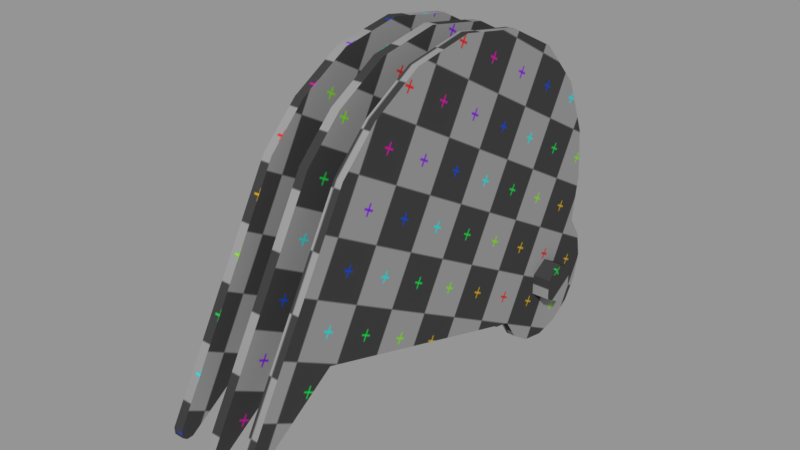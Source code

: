 # Source: Tabletop_Bucket.blend  (saved by Blender 2.79.0; exported with 4.5.12 LTS)
import bpy
from mathutils import Matrix  # noqa: F401  (used for matrix-valued properties, if any)

bpy.ops.wm.read_factory_settings(use_empty=True)
scene = bpy.context.scene
scene.name = 'Scene'

# ---- collections
col_collection_1 = bpy.data.collections.new('Collection 1'); scene.collection.children.link(col_collection_1)

# ---- images (referenced by path relative to the original .blend; pixels are not part of the script)
import os
ASSET_DIR = os.environ.get("B2B_ASSET_DIR", "")  # directory of the original .blend (textures are referenced by path, not embedded)
HERE = os.path.dirname(os.path.abspath(__file__))  # packed textures are extracted next to this script under _unpacked/

def load_image(name, relpath, width, height, colorspace="sRGB"):
    """Load a texture the original file referenced (path relative to the .blend, or extracted next to this script)."""
    p = next((c for c in (os.path.join(HERE, relpath), os.path.join(ASSET_DIR, relpath)) if relpath and os.path.exists(c)), "")
    if p:
        img = bpy.data.images.load(p, check_existing=True)
        img.name = name
    else:  # same state as the original file: an image datablock whose file is absent (Cycles renders it pink)
        img = bpy.data.images.new(name, width, height)
        img.source = "FILE"
        img.filepath = "//" + (relpath or name)
    img.colorspace_settings.name = colorspace
    return img
img_uv_grid = load_image('UV_Grid', '_unpacked/UV_Grid.25c41f79.png', 1024, 1024, 'sRGB')

# ---- materials (node trees are filled in below, after node groups)
mat_uv_grid = bpy.data.materials.new('UV-Grid')
mat_uv_grid.alpha_threshold = 0.0
mat_uv_grid.use_transparent_shadow = False
mat_uv_grid.roughness = 0.5

# ---- material node trees
mat_uv_grid.use_nodes = True; mat_uv_grid.node_tree.nodes.clear()
_N = mat_uv_grid.node_tree.nodes; _L = mat_uv_grid.node_tree.links
n0 = _N.new('ShaderNodeOutputMaterial'); n0.name = 'Material Output'; n0.location = (207, 395)
n1 = _N.new('ShaderNodeBsdfDiffuse'); n1.name = 'Diffuse BSDF'; n1.location = (-63, 372)
n2 = _N.new('ShaderNodeTexImage'); n2.name = 'Image Texture'; n2.location = (-445, 349)
n2.width = 206
n2.image = img_uv_grid
_L.new(n1.outputs[0], n0.inputs[0])
_L.new(n2.outputs[0], n1.inputs[0])
n0.is_active_output = True

# ---- meshes
me_plane_005 = bpy.data.meshes.new('Plane.005')
me_plane_005.from_pydata([(0.14, -0.22, 0.00245), (0.14, -0.2023, 0.08645), (0.14, -0.1538, 0.1573), (0.14, -0.08192, 0.2042), (0.14, 0.1538, -0.1573), (0.14, 0.08192, -0.2042), (0.14, -0.002449, -0.22), (0.14, -0.08645, -0.2023), (0.14, -0.1573, -0.1538), (0.14, -0.2042, -0.08192), (0.14, 0.1865, 1.035), (0.14, 5.914e-07, 1.31), (0.14, 5.931e-07, 1.33), (0.14, 0.01117, 1.344), (0.14, 0.03259, 1.345), (0.14, 0.6971, 0.9675), (0.14, 0.8187, 0.8441), (0.14, 0.917, 0.6749), (0.14, 0.9538, 0.4639), (0.14, 0.9132, 0.2399), (0.14, 0.8179, 0.05391), (0.14, 0.6652, -0.08737), (0.14, 0.4765, -0.1646), (0.14, 0.3118, -0.1796), (0.11, -0.22, 0.00245), (0.11, -0.2023, 0.08645), (0.11, -0.1538, 0.1573), (0.11, -0.08192, 0.2042), (0.11, 0.1538, -0.1573), (0.11, 0.08192, -0.2042), (0.11, -0.002449, -0.22), (0.11, -0.08645, -0.2023), (0.11, -0.1573, -0.1538), (0.11, -0.2042, -0.08192), (0.11, 0.1865, 1.035), (0.11, 5.914e-07, 1.31), (0.11, 5.931e-07, 1.33), (0.11, 0.01117, 1.344), (0.11, 0.03259, 1.345), (0.11, 0.6971, 0.9675), (0.11, 0.8187, 0.8441), (0.11, 0.917, 0.6749), (0.11, 0.9538, 0.4639), (0.11, 0.9132, 0.2399), (0.11, 0.8179, 0.05391), (0.11, 0.6652, -0.08737), (0.11, 0.4765, -0.1646), (0.11, 0.3118, -0.1796), (-0.11, -0.22, 0.00245), (-0.11, -0.2023, 0.08645), (-0.11, -0.1538, 0.1573), (-0.11, -0.08192, 0.2042), (-0.11, 0.1538, -0.1573), (-0.11, 0.08192, -0.2042), (-0.11, -0.002449, -0.22), (-0.11, -0.08645, -0.2023), (-0.11, -0.1573, -0.1538), (-0.11, -0.2042, -0.08192), (-0.11, 0.1865, 1.035), (-0.11, 5.914e-07, 1.31), (-0.11, 5.931e-07, 1.33), (-0.11, 0.01117, 1.344), (-0.11, 0.03259, 1.345), (-0.11, 0.6971, 0.9675), (-0.11, 0.8187, 0.8441), (-0.11, 0.917, 0.6749), (-0.11, 0.9538, 0.4639), (-0.11, 0.9132, 0.2399), (-0.11, 0.8179, 0.05391), (-0.11, 0.6652, -0.08737), (-0.11, 0.4765, -0.1646), (-0.11, 0.3118, -0.1796), (-0.14, -0.22, 0.00245), (-0.14, -0.2023, 0.08645), (-0.14, -0.1538, 0.1573), (-0.14, -0.08192, 0.2042), (-0.14, 0.1538, -0.1573), (-0.14, 0.08192, -0.2042), (-0.14, -0.002449, -0.22), (-0.14, -0.08645, -0.2023), (-0.14, -0.1573, -0.1538), (-0.14, -0.2042, -0.08192), (-0.14, 0.1865, 1.035), (-0.14, 5.914e-07, 1.31), (-0.14, 5.931e-07, 1.33), (-0.14, 0.01117, 1.344), (-0.14, 0.03259, 1.345), (-0.14, 0.6971, 0.9675), (-0.14, 0.8187, 0.8441), (-0.14, 0.917, 0.6749), (-0.14, 0.9538, 0.4639), (-0.14, 0.9132, 0.2399), (-0.14, 0.8179, 0.05391), (-0.14, 0.6652, -0.08737), (-0.14, 0.4765, -0.1646), (-0.14, 0.3118, -0.1796), (-0.01, -0.22, 0.00245), (-0.01, -0.2023, 0.08645), (-0.01, -0.1538, 0.1573), (-0.01, -0.08192, 0.2042), (-0.01, 0.1538, -0.1573), (-0.01, 0.08192, -0.2042), (-0.01, -0.002449, -0.22), (-0.01, -0.08645, -0.2023), (-0.01, -0.1573, -0.1538), (-0.01, -0.2042, -0.08192), (-0.01, 0.1865, 1.035), (-0.01, 5.914e-07, 1.31), (-0.01, 5.931e-07, 1.33), (-0.01, 0.01117, 1.344), (-0.01, 0.03259, 1.345), (-0.01, 0.6971, 0.9675), (-0.01, 0.8187, 0.8441), (-0.01, 0.917, 0.6749), (-0.01, 0.9538, 0.4639), (-0.01, 0.9132, 0.2399), (-0.01, 0.8179, 0.05391), (-0.01, 0.6652, -0.08737), (-0.01, 0.4765, -0.1646), (-0.01, 0.3118, -0.1796), (0.02, -0.22, 0.00245), (0.02, -0.2023, 0.08645), (0.02, -0.1538, 0.1573), (0.02, -0.08192, 0.2042), (0.02, 0.1538, -0.1573), (0.02, 0.08192, -0.2042), (0.02, -0.002449, -0.22), (0.02, -0.08645, -0.2023), (0.02, -0.1573, -0.1538), (0.02, -0.2042, -0.08192), (0.02, 0.1865, 1.035), (0.02, 5.914e-07, 1.31), (0.02, 5.931e-07, 1.33), (0.02, 0.01117, 1.344), (0.02, 0.03259, 1.345), (0.02, 0.6971, 0.9675), (0.02, 0.8187, 0.8441), (0.02, 0.917, 0.6749), (0.02, 0.9538, 0.4639), (0.02, 0.9132, 0.2399), (0.02, 0.8179, 0.05391), (0.02, 0.6652, -0.08737), (0.02, 0.4765, -0.1646), (0.02, 0.3118, -0.1796), (0.2, -0.035, -0.06062), (0.2, 0.035, -0.06062), (0.2, 0.07, -1.303e-06), (0.2, 0.035, 0.06062), (0.2, -0.035, 0.06062), (0.2, -0.07, 6.171e-07), (-0.23, -0.035, -0.06062), (-0.23, 0.035, -0.06062), (-0.23, 0.07, -1.303e-06), (-0.23, 0.035, 0.06062), (-0.23, -0.035, 0.06062), (-0.23, -0.07, 6.171e-07)], [], [(1, 0, 3, 2), (8, 7, 0, 9), (5, 4, 7, 6), (3, 0, 7, 4), (12, 11, 14, 13), (10, 15, 14, 11), (22, 21, 4, 23), (19, 18, 21, 20), (17, 16, 15, 18), (15, 4, 21, 18), (4, 15, 10, 3), (25, 26, 27, 24), (32, 33, 24, 31), (29, 30, 31, 28), (27, 28, 31, 24), (36, 37, 38, 35), (34, 35, 38, 39), (46, 47, 28, 45), (43, 44, 45, 42), (41, 42, 39, 40), (39, 42, 45, 28), (28, 27, 34, 39), (14, 15, 39, 38), (21, 22, 46, 45), (4, 5, 29, 28), (22, 23, 47, 46), (5, 6, 30, 29), (15, 16, 40, 39), (3, 10, 34, 27), (23, 4, 28, 47), (6, 7, 31, 30), (16, 17, 41, 40), (10, 11, 35, 34), (7, 8, 32, 31), (17, 18, 42, 41), (0, 1, 25, 24), (11, 12, 36, 35), (8, 9, 33, 32), (18, 19, 43, 42), (1, 2, 26, 25), (12, 13, 37, 36), (9, 0, 24, 33), (19, 20, 44, 43), (2, 3, 27, 26), (13, 14, 38, 37), (20, 21, 45, 44), (49, 48, 51, 50), (56, 55, 48, 57), (53, 52, 55, 54), (51, 48, 55, 52), (60, 59, 62, 61), (58, 63, 62, 59), (70, 69, 52, 71), (67, 66, 69, 68), (65, 64, 63, 66), (63, 52, 69, 66), (52, 63, 58, 51), (72, 75, 76, 79), (80, 81, 72, 79), (77, 78, 79, 76), (58, 82, 75, 51), (84, 85, 86, 83), (82, 83, 86, 87), (94, 95, 76, 93), (91, 92, 93, 90), (89, 90, 87, 88), (87, 90, 93, 76), (76, 75, 82, 87), (48, 49, 73, 72), (59, 60, 84, 83), (56, 57, 81, 80), (66, 67, 91, 90), (49, 50, 74, 73), (60, 61, 85, 84), (57, 48, 72, 81), (67, 68, 92, 91), (72, 73, 74, 75), (61, 62, 86, 85), (68, 69, 93, 92), (62, 63, 87, 86), (69, 70, 94, 93), (52, 53, 77, 76), (70, 71, 95, 94), (53, 54, 78, 77), (63, 64, 88, 87), (51, 75, 74, 50), (71, 52, 76, 95), (54, 55, 79, 78), (64, 65, 89, 88), (58, 59, 83, 82), (55, 56, 80, 79), (65, 66, 90, 89), (97, 98, 99, 96), (104, 105, 96, 103), (101, 102, 103, 100), (99, 100, 103, 96), (108, 109, 110, 107), (106, 107, 110, 111), (118, 119, 100, 117), (115, 116, 117, 114), (113, 114, 111, 112), (111, 114, 117, 100), (100, 99, 106, 111), (121, 120, 123, 122), (128, 127, 120, 129), (125, 124, 127, 126), (123, 120, 127, 124), (132, 131, 134, 133), (130, 135, 134, 131), (142, 141, 124, 143), (139, 138, 141, 140), (137, 136, 135, 138), (135, 124, 141, 138), (124, 135, 130, 123), (118, 142, 143, 119), (101, 125, 126, 102), (111, 135, 136, 112), (99, 123, 130, 106), (119, 143, 124, 100), (102, 126, 127, 103), (112, 136, 137, 113), (106, 130, 131, 107), (103, 127, 128, 104), (113, 137, 138, 114), (96, 120, 121, 97), (107, 131, 132, 108), (104, 128, 129, 105), (114, 138, 139, 115), (97, 121, 122, 98), (108, 132, 133, 109), (105, 129, 120, 96), (115, 139, 140, 116), (98, 122, 123, 99), (109, 133, 134, 110), (116, 140, 141, 117), (110, 134, 135, 111), (117, 141, 142, 118), (100, 124, 125, 101), (146, 149, 144, 145), (149, 146, 147, 148), (145, 144, 150, 151), (147, 146, 152, 153), (149, 148, 154, 155), (146, 145, 151, 152), (144, 149, 155, 150), (148, 147, 153, 154), (152, 151, 150, 155), (155, 154, 153, 152)])
me_plane_005.polygons.foreach_set('use_smooth', [True] * 148)
_uv = me_plane_005.uv_layers.new(name='UVMap')
_uv.uv.foreach_set('vector', [0.2801, 0.2103, 0.2955, 0.2151, 0.2497, 0.2191, 0.264, 0.2116, 0.3153, 0.2399, 0.3167, 0.2559, 0.2955, 0.2151, 0.3078, 0.2255, 0.3014, 0.2837, 0.2871, 0.2911, 0.3167, 0.2559, 0.3118, 0.2713, 0.2497, 0.2191, 0.2955, 0.2151, 0.3167, 0.2559, 0.2871, 0.2911, 0.0578, 0.1284, 0.06107, 0.1302, 0.0524, 0.1323, 0.0545, 0.1289, 0.08886, 0.1862, 0.05265, 0.276, 0.0524, 0.1323, 0.06107, 0.1302, 0.2584, 0.3446, 0.2283, 0.3684, 0.2871, 0.2911, 0.2761, 0.319, 0.1518, 0.3787, 0.1114, 0.3646, 0.2283, 0.3684, 0.1911, 0.3803, 0.08023, 0.3391, 0.06162, 0.3073, 0.05265, 0.276, 0.1114, 0.3646, 0.05265, 0.276, 0.2871, 0.2911, 0.2283, 0.3684, 0.1114, 0.3646, 0.2871, 0.2911, 0.05265, 0.276, 0.08886, 0.1862, 0.2497, 0.2191, 0.22, 0.7599, 0.2182, 0.776, 0.2104, 0.7901, 0.2155, 0.7444, 0.1912, 0.724, 0.2054, 0.7318, 0.2155, 0.7444, 0.1752, 0.7223, 0.1471, 0.7369, 0.1597, 0.7268, 0.1752, 0.7223, 0.1393, 0.751, 0.2104, 0.7901, 0.1393, 0.751, 0.1752, 0.7223, 0.2155, 0.7444, 0.2966, 0.9841, 0.2959, 0.9874, 0.2925, 0.9894, 0.2948, 0.9808, 0.2395, 0.9517, 0.2948, 0.9808, 0.2925, 0.9894, 0.1488, 0.9857, 0.08516, 0.7784, 0.1111, 0.7613, 0.1393, 0.751, 0.06068, 0.8079, 0.04854, 0.8842, 0.04787, 0.8449, 0.06068, 0.8079, 0.06165, 0.9249, 0.08644, 0.9567, 0.06165, 0.9249, 0.1488, 0.9857, 0.1177, 0.976, 0.1488, 0.9857, 0.06165, 0.9249, 0.06068, 0.8079, 0.1393, 0.751, 0.1393, 0.751, 0.2104, 0.7901, 0.2395, 0.9517, 0.1488, 0.9857, 0.02723, 0.9209, 0.02715, 0.7772, 0.03279, 0.7772, 0.03287, 0.9209, 0.02702, 0.5463, 0.02699, 0.508, 0.03264, 0.508, 0.03266, 0.5463, 0.02696, 0.4469, 0.02695, 0.4307, 0.03259, 0.4307, 0.0326, 0.4469, 0.02699, 0.508, 0.02698, 0.4769, 0.03262, 0.4769, 0.03264, 0.508, 0.02695, 0.4307, 0.02694, 0.4146, 0.03258, 0.4146, 0.03259, 0.4307, 0.02715, 0.7772, 0.02713, 0.7446, 0.03277, 0.7446, 0.03279, 0.7772, 0.02688, 0.3016, 0.02679, 0.1374, 0.03243, 0.1374, 0.03252, 0.3016, 0.02698, 0.4769, 0.02696, 0.4469, 0.0326, 0.4469, 0.03262, 0.4769, 0.02694, 0.4146, 0.02693, 0.3985, 0.03257, 0.3985, 0.03258, 0.4146, 0.02713, 0.7446, 0.02711, 0.7078, 0.03275, 0.7078, 0.03277, 0.7446, 0.02727, 0.9945, 0.02723, 0.932, 0.03287, 0.932, 0.03291, 0.9945, 0.02693, 0.3985, 0.02692, 0.3823, 0.03256, 0.3823, 0.03257, 0.3985, 0.02711, 0.7078, 0.02708, 0.6676, 0.03273, 0.6676, 0.03275, 0.7078, 0.02691, 0.35, 0.0269, 0.3339, 0.03254, 0.3339, 0.03255, 0.35, 0.02723, 0.932, 0.02723, 0.9283, 0.03287, 0.9283, 0.03287, 0.932, 0.02692, 0.3823, 0.02691, 0.3662, 0.03256, 0.3662, 0.03256, 0.3823, 0.02708, 0.6676, 0.02706, 0.6247, 0.0327, 0.6247, 0.03273, 0.6676, 0.0269, 0.3339, 0.02689, 0.3178, 0.03253, 0.3177, 0.03254, 0.3339, 0.02723, 0.9283, 0.02723, 0.9249, 0.03287, 0.9249, 0.03287, 0.9283, 0.02691, 0.3662, 0.02691, 0.35, 0.03255, 0.35, 0.03256, 0.3662, 0.02706, 0.6247, 0.02704, 0.5855, 0.03268, 0.5855, 0.0327, 0.6247, 0.02689, 0.3178, 0.02688, 0.3016, 0.03252, 0.3016, 0.03253, 0.3177, 0.02723, 0.9249, 0.02723, 0.9209, 0.03287, 0.9209, 0.03287, 0.9249, 0.02704, 0.5855, 0.02702, 0.5463, 0.03266, 0.5463, 0.03268, 0.5855, 0.214, 0.6222, 0.2091, 0.6375, 0.2052, 0.5917, 0.2126, 0.6061, 0.1843, 0.6573, 0.1682, 0.6586, 0.2091, 0.6375, 0.1986, 0.6499, 0.1405, 0.6433, 0.1331, 0.629, 0.1682, 0.6586, 0.1528, 0.6537, 0.2052, 0.5917, 0.2091, 0.6375, 0.1682, 0.6586, 0.1331, 0.629, 0.2963, 0.4, 0.2944, 0.4033, 0.2923, 0.3946, 0.2958, 0.3967, 0.2384, 0.431, 0.1486, 0.3946, 0.2923, 0.3946, 0.2944, 0.4033, 0.07965, 0.6002, 0.05594, 0.5701, 0.1331, 0.629, 0.1052, 0.6179, 0.04577, 0.4935, 0.05993, 0.4531, 0.05594, 0.5701, 0.04409, 0.5328, 0.08552, 0.422, 0.1173, 0.4035, 0.1486, 0.3946, 0.05993, 0.4531, 0.1486, 0.3946, 0.1331, 0.629, 0.05594, 0.5701, 0.05993, 0.4531, 0.1331, 0.629, 0.1486, 0.3946, 0.2384, 0.431, 0.2052, 0.5917, 0.3491, 0.2394, 0.3162, 0.2073, 0.3908, 0.1753, 0.3914, 0.2213, 0.3801, 0.2328, 0.3653, 0.2392, 0.3491, 0.2394, 0.3914, 0.2213, 0.3971, 0.1901, 0.3973, 0.2063, 0.3914, 0.2213, 0.3908, 0.1753, 0.01572, 0.1375, 0.02137, 0.1375, 0.02152, 0.3017, 0.01588, 0.3017, 0.1103, 0.1557, 0.1081, 0.1532, 0.1086, 0.1492, 0.114, 0.1564, 0.171, 0.1307, 0.114, 0.1564, 0.1086, 0.1492, 0.2, 0.03829, 0.4026, 0.1158, 0.4, 0.1467, 0.3908, 0.1753, 0.3944, 0.07829, 0.3417, 0.02178, 0.3731, 0.04544, 0.3944, 0.07829, 0.3016, 0.007022, 0.2613, 0.007019, 0.3016, 0.007022, 0.2, 0.03829, 0.2268, 0.01977, 0.2, 0.03829, 0.3016, 0.007022, 0.3944, 0.07829, 0.3908, 0.1753, 0.3908, 0.1753, 0.3162, 0.2073, 0.171, 0.1307, 0.2, 0.03829, 0.01593, 0.3501, 0.01591, 0.334, 0.02156, 0.334, 0.02157, 0.3501, 0.01649, 0.9321, 0.01649, 0.9283, 0.02213, 0.9283, 0.02213, 0.9321, 0.01596, 0.3824, 0.01594, 0.3663, 0.02159, 0.3663, 0.0216, 0.3824, 0.01624, 0.6676, 0.01619, 0.6248, 0.02184, 0.6248, 0.02188, 0.6676, 0.01591, 0.334, 0.0159, 0.3178, 0.02154, 0.3178, 0.02156, 0.334, 0.01649, 0.9283, 0.01648, 0.925, 0.02213, 0.925, 0.02213, 0.9283, 0.01594, 0.3663, 0.01593, 0.3501, 0.02157, 0.3501, 0.02159, 0.3663, 0.01619, 0.6248, 0.01616, 0.5855, 0.0218, 0.5855, 0.02184, 0.6248, 0.3491, 0.2394, 0.3341, 0.2334, 0.3226, 0.2221, 0.3162, 0.2073, 0.01648, 0.925, 0.01648, 0.921, 0.02212, 0.921, 0.02213, 0.925, 0.01616, 0.5855, 0.01612, 0.5464, 0.02176, 0.5464, 0.0218, 0.5855, 0.01648, 0.921, 0.01634, 0.7773, 0.02198, 0.7773, 0.02212, 0.921, 0.01612, 0.5464, 0.01608, 0.5081, 0.02172, 0.5081, 0.02176, 0.5464, 0.01602, 0.447, 0.01601, 0.4308, 0.02165, 0.4308, 0.02166, 0.447, 0.01608, 0.5081, 0.01605, 0.477, 0.02169, 0.477, 0.02172, 0.5081, 0.01601, 0.4308, 0.01599, 0.4147, 0.02163, 0.4147, 0.02165, 0.4308, 0.01634, 0.7773, 0.01631, 0.7447, 0.02195, 0.7447, 0.02198, 0.7773, 0.01588, 0.3017, 0.02152, 0.3017, 0.02154, 0.3178, 0.0159, 0.3178, 0.01605, 0.477, 0.01602, 0.447, 0.02166, 0.447, 0.02169, 0.477, 0.01599, 0.4147, 0.01598, 0.3985, 0.02162, 0.3985, 0.02163, 0.4147, 0.01631, 0.7447, 0.01627, 0.7079, 0.02192, 0.7079, 0.02195, 0.7447, 0.01655, 0.9946, 0.01649, 0.9321, 0.02213, 0.9321, 0.02219, 0.9946, 0.01598, 0.3985, 0.01596, 0.3824, 0.0216, 0.3824, 0.02162, 0.3985, 0.01627, 0.7079, 0.01624, 0.6676, 0.02188, 0.6676, 0.02192, 0.7079, 0.2659, 0.927, 0.2673, 0.9109, 0.2747, 0.8966, 0.2708, 0.9424, 0.2955, 0.9621, 0.2812, 0.9547, 0.2708, 0.9424, 0.3116, 0.9635, 0.3393, 0.9482, 0.327, 0.9586, 0.3116, 0.9635, 0.3467, 0.9339, 0.2747, 0.8966, 0.3467, 0.9339, 0.3116, 0.9635, 0.2708, 0.9424, 0.1839, 0.7047, 0.1844, 0.7014, 0.1879, 0.6993, 0.1857, 0.708, 0.2417, 0.7358, 0.1857, 0.708, 0.1879, 0.6993, 0.3315, 0.6995, 0.4002, 0.9052, 0.3747, 0.9229, 0.3467, 0.9339, 0.424, 0.8751, 0.4343, 0.7986, 0.4359, 0.8379, 0.424, 0.8751, 0.4202, 0.7582, 0.3946, 0.7271, 0.4202, 0.7582, 0.3315, 0.6995, 0.3629, 0.7085, 0.3315, 0.6995, 0.4202, 0.7582, 0.424, 0.8751, 0.3467, 0.9339, 0.3467, 0.9339, 0.2747, 0.8966, 0.2417, 0.7358, 0.3315, 0.6995, 0.2663, 0.4585, 0.2713, 0.4431, 0.275, 0.4889, 0.2677, 0.4746, 0.2961, 0.4234, 0.3122, 0.4221, 0.2713, 0.4431, 0.2817, 0.4308, 0.3399, 0.4375, 0.3472, 0.4519, 0.3122, 0.4221, 0.3276, 0.4271, 0.275, 0.4889, 0.2713, 0.4431, 0.3122, 0.4221, 0.3472, 0.4519, 0.1834, 0.6804, 0.1853, 0.6771, 0.1874, 0.6858, 0.1839, 0.6837, 0.2414, 0.6496, 0.331, 0.6862, 0.1874, 0.6858, 0.1853, 0.6771, 0.4006, 0.4808, 0.4242, 0.511, 0.3472, 0.4519, 0.3751, 0.463, 0.4342, 0.5876, 0.4199, 0.6279, 0.4242, 0.511, 0.436, 0.5483, 0.3942, 0.659, 0.3624, 0.6774, 0.331, 0.6862, 0.4199, 0.6279, 0.331, 0.6862, 0.3472, 0.4519, 0.4242, 0.511, 0.4199, 0.6279, 0.3472, 0.4519, 0.331, 0.6862, 0.2414, 0.6496, 0.275, 0.4889, 0.005195, 0.6241, 0.01084, 0.6241, 0.01086, 0.6552, 0.005219, 0.6552, 0.005253, 0.7013, 0.01089, 0.7013, 0.01091, 0.7174, 0.005265, 0.7174, 0.004993, 0.3548, 0.01063, 0.3548, 0.01066, 0.3874, 0.005017, 0.3874, 0.00535, 0.8304, 0.01099, 0.8304, 0.01112, 0.9946, 0.005474, 0.9946, 0.005219, 0.6552, 0.01086, 0.6552, 0.01088, 0.6852, 0.005241, 0.6852, 0.005265, 0.7174, 0.01091, 0.7174, 0.01092, 0.7336, 0.005278, 0.7336, 0.005017, 0.3874, 0.01066, 0.3874, 0.01069, 0.4242, 0.005045, 0.4242, 0.004831, 0.1375, 0.01047, 0.1375, 0.01052, 0.2, 0.004878, 0.2, 0.005278, 0.7336, 0.01092, 0.7336, 0.01093, 0.7497, 0.00529, 0.7497, 0.005045, 0.4242, 0.01069, 0.4242, 0.01072, 0.4645, 0.005075, 0.4645, 0.005314, 0.782, 0.01096, 0.782, 0.01097, 0.7982, 0.005326, 0.7982, 0.004878, 0.2, 0.01052, 0.2, 0.01052, 0.2038, 0.00488, 0.2038, 0.00529, 0.7497, 0.01093, 0.7497, 0.01094, 0.7659, 0.005302, 0.7659, 0.005075, 0.4645, 0.01072, 0.4645, 0.01075, 0.5073, 0.005108, 0.5073, 0.005326, 0.7982, 0.01097, 0.7982, 0.01098, 0.8143, 0.005338, 0.8143, 0.00488, 0.2038, 0.01052, 0.2038, 0.01052, 0.2071, 0.004883, 0.2071, 0.005302, 0.7659, 0.01094, 0.7659, 0.01096, 0.782, 0.005314, 0.782, 0.005108, 0.5073, 0.01075, 0.5073, 0.01078, 0.5466, 0.005137, 0.5466, 0.005338, 0.8143, 0.01098, 0.8143, 0.01099, 0.8304, 0.00535, 0.8304, 0.004883, 0.2071, 0.01052, 0.2071, 0.01053, 0.2112, 0.004886, 0.2112, 0.005137, 0.5466, 0.01078, 0.5466, 0.01081, 0.5857, 0.005167, 0.5857, 0.004886, 0.2112, 0.01053, 0.2112, 0.01063, 0.3548, 0.004993, 0.3548, 0.005167, 0.5857, 0.01081, 0.5857, 0.01084, 0.6241, 0.005195, 0.6241, 0.005241, 0.6852, 0.01088, 0.6852, 0.01089, 0.7013, 0.005253, 0.7013, 0.01197, 0.1083, 0.02508, 0.1311, 0.01192, 0.1311, 0.005363, 0.1197, 0.02508, 0.1311, 0.01197, 0.1083, 0.02513, 0.1083, 0.03169, 0.1198, 0.07778, 0.1085, 0.06462, 0.1084, 0.06479, 0.02757, 0.07795, 0.0276, 0.02513, 0.1083, 0.01197, 0.1083, 0.01213, 0.02746, 0.0253, 0.02749, 0.05146, 0.1084, 0.03829, 0.1084, 0.03846, 0.02752, 0.05162, 0.02754, 0.09095, 0.1085, 0.07778, 0.1085, 0.07795, 0.0276, 0.09111, 0.02762, 0.06462, 0.1084, 0.05146, 0.1084, 0.05162, 0.02754, 0.06479, 0.02757, 0.03829, 0.1084, 0.02513, 0.1083, 0.0253, 0.02749, 0.03846, 0.02752, 0.01213, 0.02746, 0.005577, 0.01605, 0.01218, 0.004662, 0.02535, 0.004689, 0.02535, 0.004689, 0.0319, 0.0161, 0.0253, 0.02749, 0.01213, 0.02746])
me_plane_005.materials.append(mat_uv_grid)
me_plane_005.use_remesh_preserve_volume = False
me_plane_005.use_remesh_preserve_attributes = False
me_plane_005.use_mirror_vertex_groups = False
me_plane_005.update()

# ---- objects
ob_mesh_bucket = bpy.data.objects.new('Mesh_Bucket', me_plane_005)

# ---- transforms, parenting, visibility, modifiers, constraints
ob_mesh_bucket.location = (-1.191e-22, 4.377e-07, -5.048e-07)
ob_mesh_bucket.rotation_euler = (-4.712, 2.22e-16, 2.22e-16)
ob_mesh_bucket.lineart.crease_threshold = 0.0
_m = ob_mesh_bucket.modifiers.new('EdgeSplit', 'EDGE_SPLIT')
_m.split_angle = 0.7854

# ---- collection membership
col_collection_1.objects.link(ob_mesh_bucket)

# ---- scene / render settings (as saved in the file)
scene.frame_start = 1; scene.frame_end = 250; scene.frame_set(1)
scene.render.engine = 'BLENDER_EEVEE_NEXT'
scene.render.resolution_percentage = 50
scene.render.dither_intensity = 0.0
scene.cycles.use_denoising = False
scene.cycles.samples = 128
scene.cycles.sampling_pattern = 'TABULATED_SOBOL'
scene.cycles.use_adaptive_sampling = False
scene.cycles.use_light_tree = False
scene.cycles.blur_glossy = 0.0
scene.cycles.sample_clamp_indirect = 0.0
scene.view_settings.view_transform = 'Standard'
bpy.context.view_layer.update()

# ---- added for rendering (the .blend has no active camera and no usable light): camera, sun + grey world if the file has none
cam_auto = bpy.data.cameras.new('AutoCamera')
cam_auto.lens = 50.0
cam_auto.sensor_width = 36.0
cam_auto.clip_end = 1000.0
ob_auto_camera = bpy.data.objects.new('AutoCamera', cam_auto)
scene.collection.objects.link(ob_auto_camera)
ob_auto_camera.location = (1.83785, -2.7857, 1.84918)
ob_auto_camera.rotation_euler = (1.09748, -7.21219e-08, 0.694738)
scene.camera = ob_auto_camera
light_auto_sun = bpy.data.lights.new('AutoSun', 'SUN')
light_auto_sun.energy = 3.0
light_auto_sun.angle = 0.0523599
ob_auto_sun = bpy.data.objects.new('AutoSun', light_auto_sun)
scene.collection.objects.link(ob_auto_sun)
ob_auto_sun.rotation_euler = (0.872665, 0.174533, 0.523599)
if scene.world is None:
    world_auto = bpy.data.worlds.new('AutoWorld')
    world_auto.color = (0.3, 0.3, 0.3)
    scene.world = world_auto
bpy.context.view_layer.update()
